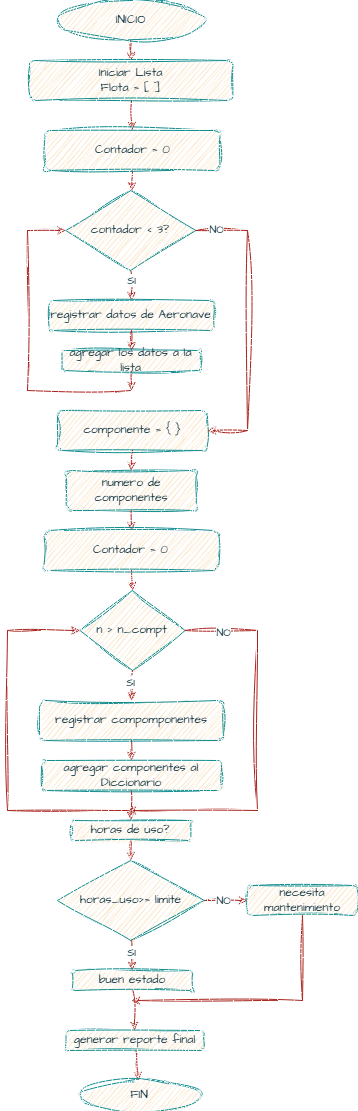

The diagram above was exported from draw.io. Its source (the exported page's mxGraphModel, read from the mxfile embedded in the PNG):
<mxGraphModel dx="1410" dy="586" grid="1" gridSize="10" guides="1" tooltips="1" connect="1" arrows="1" fold="1" page="1" pageScale="1" pageWidth="827" pageHeight="1169" background="light-dark(#ffffff, #121212)" math="0" shadow="0">
  <root>
    <mxCell id="0" />
    <mxCell id="1" parent="0" />
    <mxCell id="kgh1umML2i91eI1ZlRrK-10" edge="1" parent="1" source="kgh1umML2i91eI1ZlRrK-24" style="edgeStyle=orthogonalEdgeStyle;rounded=1;orthogonalLoop=1;jettySize=auto;html=1;sketch=1;curveFitting=1;jiggle=2;labelBackgroundColor=none;strokeColor=#A8201A;fontColor=default;exitX=0.5;exitY=1;exitDx=0;exitDy=0;entryX=0.5;entryY=0;entryDx=0;entryDy=0;" target="kgh1umML2i91eI1ZlRrK-22" value="">
      <mxGeometry relative="1" as="geometry">
        <mxPoint x="412.9999999999999" y="310.00000000000006" as="sourcePoint" />
        <mxPoint x="412.9999999999999" y="350" as="targetPoint" />
      </mxGeometry>
    </mxCell>
    <mxCell id="kgh1umML2i91eI1ZlRrK-37" connectable="0" parent="kgh1umML2i91eI1ZlRrK-10" style="edgeLabel;html=1;align=center;verticalAlign=middle;resizable=0;points=[];sketch=1;hachureGap=4;jiggle=2;curveFitting=1;strokeColor=#0F8B8D;fontFamily=Architects Daughter;fontSource=https%3A%2F%2Ffonts.googleapis.com%2Fcss%3Ffamily%3DArchitects%2BDaughter;fontColor=#143642;fillColor=#FAE5C7;" value="SI" vertex="1">
      <mxGeometry relative="1" x="-0.3277" as="geometry">
        <mxPoint as="offset" />
      </mxGeometry>
    </mxCell>
    <mxCell id="kgh1umML2i91eI1ZlRrK-20" parent="1" style="rounded=1;whiteSpace=wrap;html=1;sketch=1;hachureGap=4;jiggle=2;curveFitting=1;strokeColor=#0F8B8D;fontFamily=Architects Daughter;fontSource=https%3A%2F%2Ffonts.googleapis.com%2Fcss%3Ffamily%3DArchitects%2BDaughter;fontColor=#143642;fillColor=#FAE5C7;" value="componente = { }" vertex="1">
      <mxGeometry height="40" width="150" x="340" y="430" as="geometry" />
    </mxCell>
    <mxCell id="kgh1umML2i91eI1ZlRrK-22" parent="1" style="rounded=1;whiteSpace=wrap;html=1;sketch=1;hachureGap=4;jiggle=2;curveFitting=1;strokeColor=#0F8B8D;fontFamily=Architects Daughter;fontSource=https%3A%2F%2Ffonts.googleapis.com%2Fcss%3Ffamily%3DArchitects%2BDaughter;fontColor=#143642;fillColor=#FAE5C7;" value="registrar datos de Aeronave" vertex="1">
      <mxGeometry height="30" width="165" x="331.49" y="320" as="geometry" />
    </mxCell>
    <mxCell id="kgh1umML2i91eI1ZlRrK-23" parent="1" style="rounded=1;whiteSpace=wrap;html=1;sketch=1;hachureGap=4;jiggle=2;curveFitting=1;strokeColor=#0F8B8D;fontFamily=Architects Daughter;fontSource=https%3A%2F%2Ffonts.googleapis.com%2Fcss%3Ffamily%3DArchitects%2BDaughter;fontColor=#143642;fillColor=#FAE5C7;" value="numero de componentes" vertex="1">
      <mxGeometry height="40" width="130" x="348.66" y="490" as="geometry" />
    </mxCell>
    <mxCell id="kgh1umML2i91eI1ZlRrK-24" parent="1" style="rhombus;whiteSpace=wrap;html=1;sketch=1;hachureGap=4;jiggle=2;curveFitting=1;strokeColor=#0F8B8D;fontFamily=Architects Daughter;fontSource=https%3A%2F%2Ffonts.googleapis.com%2Fcss%3Ffamily%3DArchitects%2BDaughter;fontColor=#143642;fillColor=#FAE5C7;" value="contador &amp;lt; 3?" vertex="1">
      <mxGeometry height="80" width="130" x="348.31" y="210" as="geometry" />
    </mxCell>
    <mxCell id="kgh1umML2i91eI1ZlRrK-25" parent="1" style="rhombus;whiteSpace=wrap;html=1;sketch=1;hachureGap=4;jiggle=2;curveFitting=1;strokeColor=#0F8B8D;fontFamily=Architects Daughter;fontSource=https%3A%2F%2Ffonts.googleapis.com%2Fcss%3Ffamily%3DArchitects%2BDaughter;fontColor=#143642;fillColor=#FAE5C7;" value="n &amp;gt; n_compt" vertex="1">
      <mxGeometry height="80" width="105" x="362.49" y="610" as="geometry" />
    </mxCell>
    <mxCell id="kgh1umML2i91eI1ZlRrK-29" edge="1" parent="1" source="kgh1umML2i91eI1ZlRrK-26" style="edgeStyle=none;rounded=0;sketch=1;hachureGap=4;jiggle=2;curveFitting=1;orthogonalLoop=1;jettySize=auto;html=1;strokeColor=#A8201A;fontFamily=Architects Daughter;fontSource=https%3A%2F%2Ffonts.googleapis.com%2Fcss%3Ffamily%3DArchitects%2BDaughter;fontColor=#143642;fillColor=#FAE5C7;" target="kgh1umML2i91eI1ZlRrK-27" value="">
      <mxGeometry relative="1" as="geometry" />
    </mxCell>
    <mxCell id="kgh1umML2i91eI1ZlRrK-26" parent="1" style="ellipse;whiteSpace=wrap;html=1;sketch=1;hachureGap=4;jiggle=2;curveFitting=1;strokeColor=#0F8B8D;fontFamily=Architects Daughter;fontSource=https%3A%2F%2Ffonts.googleapis.com%2Fcss%3Ffamily%3DArchitects%2BDaughter;fontColor=#143642;fillColor=#FAE5C7;" value="INICIO" vertex="1">
      <mxGeometry height="40" width="146.63" x="340" y="20" as="geometry" />
    </mxCell>
    <mxCell id="kgh1umML2i91eI1ZlRrK-32" edge="1" parent="1" source="kgh1umML2i91eI1ZlRrK-27" style="edgeStyle=none;rounded=0;sketch=1;hachureGap=4;jiggle=2;curveFitting=1;orthogonalLoop=1;jettySize=auto;html=1;strokeColor=#A8201A;fontFamily=Architects Daughter;fontSource=https%3A%2F%2Ffonts.googleapis.com%2Fcss%3Ffamily%3DArchitects%2BDaughter;fontColor=#143642;fillColor=#FAE5C7;" target="kgh1umML2i91eI1ZlRrK-30" value="">
      <mxGeometry relative="1" as="geometry" />
    </mxCell>
    <mxCell id="kgh1umML2i91eI1ZlRrK-27" parent="1" style="rounded=1;whiteSpace=wrap;html=1;sketch=1;hachureGap=4;jiggle=2;curveFitting=1;strokeColor=#0F8B8D;fontFamily=Architects Daughter;fontSource=https%3A%2F%2Ffonts.googleapis.com%2Fcss%3Ffamily%3DArchitects%2BDaughter;fontColor=#143642;fillColor=#FAE5C7;" value="Iniciar Lista&lt;br&gt;Flota = [ ]" vertex="1">
      <mxGeometry height="40" width="203.32" x="312" y="80" as="geometry" />
    </mxCell>
    <mxCell id="kgh1umML2i91eI1ZlRrK-35" edge="1" parent="1" source="kgh1umML2i91eI1ZlRrK-30" style="edgeStyle=none;rounded=0;sketch=1;hachureGap=4;jiggle=2;curveFitting=1;orthogonalLoop=1;jettySize=auto;html=1;strokeColor=#A8201A;fontFamily=Architects Daughter;fontSource=https%3A%2F%2Ffonts.googleapis.com%2Fcss%3Ffamily%3DArchitects%2BDaughter;fontColor=#143642;fillColor=#FAE5C7;" target="kgh1umML2i91eI1ZlRrK-24" value="">
      <mxGeometry relative="1" as="geometry" />
    </mxCell>
    <mxCell id="kgh1umML2i91eI1ZlRrK-30" parent="1" style="rounded=1;whiteSpace=wrap;html=1;sketch=1;hachureGap=4;jiggle=2;curveFitting=1;strokeColor=#0F8B8D;fontFamily=Architects Daughter;fontSource=https%3A%2F%2Ffonts.googleapis.com%2Fcss%3Ffamily%3DArchitects%2BDaughter;fontColor=#143642;fillColor=#FAE5C7;" value="Contador = 0" vertex="1">
      <mxGeometry height="40" width="175" x="327.5" y="150" as="geometry" />
    </mxCell>
    <mxCell id="kgh1umML2i91eI1ZlRrK-39" edge="1" parent="1" source="kgh1umML2i91eI1ZlRrK-20" style="endArrow=classic;html=1;rounded=0;sketch=1;hachureGap=4;jiggle=2;curveFitting=1;strokeColor=#A8201A;fontFamily=Architects Daughter;fontSource=https%3A%2F%2Ffonts.googleapis.com%2Fcss%3Ffamily%3DArchitects%2BDaughter;fontColor=#143642;fillColor=#FAE5C7;exitX=0.5;exitY=1;exitDx=0;exitDy=0;entryX=0.5;entryY=0;entryDx=0;entryDy=0;" target="kgh1umML2i91eI1ZlRrK-23" value="">
      <mxGeometry height="50" relative="1" width="50" as="geometry">
        <mxPoint x="400" y="530" as="sourcePoint" />
        <mxPoint x="450" y="480" as="targetPoint" />
      </mxGeometry>
    </mxCell>
    <mxCell id="kgh1umML2i91eI1ZlRrK-40" edge="1" parent="1" source="kgh1umML2i91eI1ZlRrK-23" style="endArrow=classic;html=1;rounded=0;sketch=1;hachureGap=4;jiggle=2;curveFitting=1;strokeColor=#A8201A;fontFamily=Architects Daughter;fontSource=https%3A%2F%2Ffonts.googleapis.com%2Fcss%3Ffamily%3DArchitects%2BDaughter;fontColor=#143642;fillColor=#FAE5C7;exitX=0.5;exitY=1;exitDx=0;exitDy=0;entryX=0.5;entryY=0;entryDx=0;entryDy=0;" target="kgh1umML2i91eI1ZlRrK-43" value="">
      <mxGeometry height="50" relative="1" width="50" as="geometry">
        <mxPoint x="400" y="660" as="sourcePoint" />
        <mxPoint x="450" y="610" as="targetPoint" />
      </mxGeometry>
    </mxCell>
    <mxCell id="kgh1umML2i91eI1ZlRrK-51" edge="1" parent="1" source="kgh1umML2i91eI1ZlRrK-41" style="edgeStyle=none;rounded=0;sketch=1;hachureGap=4;jiggle=2;curveFitting=1;orthogonalLoop=1;jettySize=auto;html=1;strokeColor=#A8201A;fontFamily=Architects Daughter;fontSource=https%3A%2F%2Ffonts.googleapis.com%2Fcss%3Ffamily%3DArchitects%2BDaughter;fontColor=#143642;fillColor=#FAE5C7;" target="kgh1umML2i91eI1ZlRrK-50" value="">
      <mxGeometry relative="1" as="geometry" />
    </mxCell>
    <mxCell id="kgh1umML2i91eI1ZlRrK-41" parent="1" style="rounded=1;whiteSpace=wrap;html=1;sketch=1;hachureGap=4;jiggle=2;curveFitting=1;strokeColor=#0F8B8D;fontFamily=Architects Daughter;fontSource=https%3A%2F%2Ffonts.googleapis.com%2Fcss%3Ffamily%3DArchitects%2BDaughter;fontColor=#143642;fillColor=#FAE5C7;" value="registrar compomponentes" vertex="1">
      <mxGeometry height="40" width="183.75" x="322.12" y="720" as="geometry" />
    </mxCell>
    <mxCell id="kgh1umML2i91eI1ZlRrK-43" parent="1" style="rounded=1;whiteSpace=wrap;html=1;sketch=1;hachureGap=4;jiggle=2;curveFitting=1;strokeColor=#0F8B8D;fontFamily=Architects Daughter;fontSource=https%3A%2F%2Ffonts.googleapis.com%2Fcss%3Ffamily%3DArchitects%2BDaughter;fontColor=#143642;fillColor=#FAE5C7;" value="Contador = 0" vertex="1">
      <mxGeometry height="40" width="175" x="326.49" y="550" as="geometry" />
    </mxCell>
    <mxCell id="kgh1umML2i91eI1ZlRrK-45" edge="1" parent="1" source="kgh1umML2i91eI1ZlRrK-43" style="endArrow=classic;html=1;rounded=0;sketch=1;hachureGap=4;jiggle=2;curveFitting=1;strokeColor=#A8201A;fontFamily=Architects Daughter;fontSource=https%3A%2F%2Ffonts.googleapis.com%2Fcss%3Ffamily%3DArchitects%2BDaughter;fontColor=#143642;fillColor=#FAE5C7;exitX=0.5;exitY=1;exitDx=0;exitDy=0;entryX=0.5;entryY=0;entryDx=0;entryDy=0;" target="kgh1umML2i91eI1ZlRrK-25" value="">
      <mxGeometry height="50" relative="1" width="50" as="geometry">
        <mxPoint x="420" y="640" as="sourcePoint" />
        <mxPoint x="470" y="590" as="targetPoint" />
      </mxGeometry>
    </mxCell>
    <mxCell id="kgh1umML2i91eI1ZlRrK-46" edge="1" parent="1" source="kgh1umML2i91eI1ZlRrK-25" style="endArrow=classic;html=1;rounded=0;sketch=1;hachureGap=4;jiggle=2;curveFitting=1;strokeColor=#A8201A;fontFamily=Architects Daughter;fontSource=https%3A%2F%2Ffonts.googleapis.com%2Fcss%3Ffamily%3DArchitects%2BDaughter;fontColor=#143642;fillColor=#FAE5C7;exitX=0.5;exitY=1;exitDx=0;exitDy=0;entryX=0.5;entryY=0;entryDx=0;entryDy=0;" target="kgh1umML2i91eI1ZlRrK-41" value="">
      <mxGeometry height="50" relative="1" width="50" as="geometry">
        <mxPoint x="420" y="730" as="sourcePoint" />
        <mxPoint x="470" y="680" as="targetPoint" />
      </mxGeometry>
    </mxCell>
    <mxCell id="5QY34tWT42sZwWubZMa9-9" connectable="0" parent="kgh1umML2i91eI1ZlRrK-46" style="edgeLabel;html=1;align=center;verticalAlign=middle;resizable=0;points=[];sketch=1;hachureGap=4;jiggle=2;curveFitting=1;strokeColor=#0F8B8D;fontFamily=Architects Daughter;fontSource=https%3A%2F%2Ffonts.googleapis.com%2Fcss%3Ffamily%3DArchitects%2BDaughter;fontColor=#143642;fillColor=#FAE5C7;" value="SI" vertex="1">
      <mxGeometry relative="1" x="-0.2213" y="-2" as="geometry">
        <mxPoint as="offset" />
      </mxGeometry>
    </mxCell>
    <mxCell id="kgh1umML2i91eI1ZlRrK-48" edge="1" parent="1" source="kgh1umML2i91eI1ZlRrK-25" style="endArrow=classic;html=1;rounded=0;sketch=1;hachureGap=4;jiggle=2;curveFitting=1;strokeColor=#A8201A;fontFamily=Architects Daughter;fontSource=https%3A%2F%2Ffonts.googleapis.com%2Fcss%3Ffamily%3DArchitects%2BDaughter;fontColor=#143642;fillColor=#FAE5C7;exitX=1;exitY=0.5;exitDx=0;exitDy=0;" value="">
      <mxGeometry height="50" relative="1" width="50" as="geometry">
        <Array as="points">
          <mxPoint x="540" y="650" />
          <mxPoint x="540" y="830" />
        </Array>
        <mxPoint x="400" y="680" as="sourcePoint" />
        <mxPoint x="410" y="830" as="targetPoint" />
      </mxGeometry>
    </mxCell>
    <mxCell id="5QY34tWT42sZwWubZMa9-7" connectable="0" parent="kgh1umML2i91eI1ZlRrK-48" style="edgeLabel;html=1;align=center;verticalAlign=middle;resizable=0;points=[];sketch=1;hachureGap=4;jiggle=2;curveFitting=1;strokeColor=#0F8B8D;fontFamily=Architects Daughter;fontSource=https%3A%2F%2Ffonts.googleapis.com%2Fcss%3Ffamily%3DArchitects%2BDaughter;fontColor=#143642;fillColor=#FAE5C7;" value="NO" vertex="1">
      <mxGeometry relative="1" x="-0.799" y="-1" as="geometry">
        <mxPoint as="offset" />
      </mxGeometry>
    </mxCell>
    <mxCell id="kgh1umML2i91eI1ZlRrK-53" edge="1" parent="1" source="kgh1umML2i91eI1ZlRrK-50" style="edgeStyle=none;rounded=0;sketch=1;hachureGap=4;jiggle=2;curveFitting=1;orthogonalLoop=1;jettySize=auto;html=1;strokeColor=#A8201A;fontFamily=Architects Daughter;fontSource=https%3A%2F%2Ffonts.googleapis.com%2Fcss%3Ffamily%3DArchitects%2BDaughter;fontColor=#143642;fillColor=#FAE5C7;entryX=0.5;entryY=0;entryDx=0;entryDy=0;" target="5QY34tWT42sZwWubZMa9-12" value="">
      <mxGeometry relative="1" as="geometry">
        <mxPoint x="414" y="870" as="targetPoint" />
      </mxGeometry>
    </mxCell>
    <mxCell id="kgh1umML2i91eI1ZlRrK-50" parent="1" style="rounded=1;whiteSpace=wrap;html=1;sketch=1;hachureGap=4;jiggle=2;curveFitting=1;strokeColor=#0F8B8D;fontFamily=Architects Daughter;fontSource=https%3A%2F%2Ffonts.googleapis.com%2Fcss%3Ffamily%3DArchitects%2BDaughter;fontColor=#143642;fillColor=#FAE5C7;" value="agregar componentes al Diccionario" vertex="1">
      <mxGeometry height="30" width="180" x="323.99" y="780" as="geometry" />
    </mxCell>
    <mxCell id="5QY34tWT42sZwWubZMa9-26" edge="1" parent="1" source="5QY34tWT42sZwWubZMa9-1" style="edgeStyle=none;rounded=0;sketch=1;hachureGap=4;jiggle=2;curveFitting=1;orthogonalLoop=1;jettySize=auto;html=1;exitX=0.5;exitY=1;exitDx=0;exitDy=0;strokeColor=#A8201A;fontFamily=Architects Daughter;fontSource=https%3A%2F%2Ffonts.googleapis.com%2Fcss%3Ffamily%3DArchitects%2BDaughter;fontColor=#143642;fillColor=#FAE5C7;">
      <mxGeometry relative="1" as="geometry">
        <mxPoint x="414" y="410" as="targetPoint" />
      </mxGeometry>
    </mxCell>
    <mxCell id="5QY34tWT42sZwWubZMa9-1" parent="1" style="rounded=1;whiteSpace=wrap;html=1;sketch=1;hachureGap=4;jiggle=2;curveFitting=1;strokeColor=#0F8B8D;fontFamily=Architects Daughter;fontSource=https%3A%2F%2Ffonts.googleapis.com%2Fcss%3Ffamily%3DArchitects%2BDaughter;fontColor=#143642;fillColor=#FAE5C7;" value="agregar los datos a la lista" vertex="1">
      <mxGeometry height="20" width="139" x="344.49" y="370" as="geometry" />
    </mxCell>
    <mxCell id="5QY34tWT42sZwWubZMa9-2" edge="1" parent="1" source="kgh1umML2i91eI1ZlRrK-22" style="endArrow=classic;html=1;rounded=0;sketch=1;hachureGap=4;jiggle=2;curveFitting=1;strokeColor=#A8201A;fontFamily=Architects Daughter;fontSource=https%3A%2F%2Ffonts.googleapis.com%2Fcss%3Ffamily%3DArchitects%2BDaughter;fontColor=#143642;fillColor=#FAE5C7;exitX=0.5;exitY=1;exitDx=0;exitDy=0;entryX=0.5;entryY=0;entryDx=0;entryDy=0;" target="5QY34tWT42sZwWubZMa9-1" value="">
      <mxGeometry height="50" relative="1" width="50" as="geometry">
        <mxPoint x="410" y="500" as="sourcePoint" />
        <mxPoint x="460" y="450" as="targetPoint" />
      </mxGeometry>
    </mxCell>
    <mxCell id="5QY34tWT42sZwWubZMa9-4" edge="1" parent="1" source="kgh1umML2i91eI1ZlRrK-24" style="endArrow=classic;html=1;rounded=0;sketch=1;hachureGap=4;jiggle=2;curveFitting=1;strokeColor=#A8201A;fontFamily=Architects Daughter;fontSource=https%3A%2F%2Ffonts.googleapis.com%2Fcss%3Ffamily%3DArchitects%2BDaughter;fontColor=#143642;fillColor=#FAE5C7;exitX=1;exitY=0.5;exitDx=0;exitDy=0;curved=0;entryX=1;entryY=0.5;entryDx=0;entryDy=0;" target="kgh1umML2i91eI1ZlRrK-20" value="">
      <mxGeometry height="50" relative="1" width="50" as="geometry">
        <Array as="points">
          <mxPoint x="530" y="250" />
          <mxPoint x="530" y="450" />
        </Array>
        <mxPoint x="420" y="440" as="sourcePoint" />
        <mxPoint x="530" y="430" as="targetPoint" />
      </mxGeometry>
    </mxCell>
    <mxCell id="5QY34tWT42sZwWubZMa9-5" connectable="0" parent="5QY34tWT42sZwWubZMa9-4" style="edgeLabel;html=1;align=center;verticalAlign=middle;resizable=0;points=[];sketch=1;hachureGap=4;jiggle=2;curveFitting=1;strokeColor=#0F8B8D;fontFamily=Architects Daughter;fontSource=https%3A%2F%2Ffonts.googleapis.com%2Fcss%3Ffamily%3DArchitects%2BDaughter;fontColor=#143642;fillColor=#FAE5C7;" value="NO" vertex="1">
      <mxGeometry relative="1" x="-0.8612" y="2" as="geometry">
        <mxPoint as="offset" />
      </mxGeometry>
    </mxCell>
    <mxCell id="5QY34tWT42sZwWubZMa9-6" edge="1" parent="1" style="endArrow=classic;html=1;rounded=0;sketch=1;hachureGap=4;jiggle=2;curveFitting=1;strokeColor=#A8201A;fontFamily=Architects Daughter;fontSource=https%3A%2F%2Ffonts.googleapis.com%2Fcss%3Ffamily%3DArchitects%2BDaughter;fontColor=#143642;fillColor=#FAE5C7;entryX=0;entryY=0.5;entryDx=0;entryDy=0;" target="kgh1umML2i91eI1ZlRrK-24" value="">
      <mxGeometry height="50" relative="1" width="50" as="geometry">
        <Array as="points">
          <mxPoint x="310" y="410" />
          <mxPoint x="310" y="250" />
        </Array>
        <mxPoint x="413" y="410" as="sourcePoint" />
        <mxPoint x="270" y="290" as="targetPoint" />
      </mxGeometry>
    </mxCell>
    <mxCell id="5QY34tWT42sZwWubZMa9-10" edge="1" parent="1" style="endArrow=classic;html=1;rounded=0;sketch=1;hachureGap=4;jiggle=2;curveFitting=1;strokeColor=#A8201A;fontFamily=Architects Daughter;fontSource=https%3A%2F%2Ffonts.googleapis.com%2Fcss%3Ffamily%3DArchitects%2BDaughter;fontColor=#143642;fillColor=#FAE5C7;entryX=0;entryY=0.5;entryDx=0;entryDy=0;" target="kgh1umML2i91eI1ZlRrK-25" value="">
      <mxGeometry height="50" relative="1" width="50" as="geometry">
        <Array as="points">
          <mxPoint x="290" y="830" />
          <mxPoint x="290" y="650" />
        </Array>
        <mxPoint x="410" y="830" as="sourcePoint" />
        <mxPoint x="470" y="700" as="targetPoint" />
      </mxGeometry>
    </mxCell>
    <mxCell id="5QY34tWT42sZwWubZMa9-18" edge="1" parent="1" source="5QY34tWT42sZwWubZMa9-11" style="edgeStyle=none;rounded=0;sketch=1;hachureGap=4;jiggle=2;curveFitting=1;orthogonalLoop=1;jettySize=auto;html=1;strokeColor=#A8201A;fontFamily=Architects Daughter;fontSource=https%3A%2F%2Ffonts.googleapis.com%2Fcss%3Ffamily%3DArchitects%2BDaughter;fontColor=#143642;fillColor=#FAE5C7;" target="5QY34tWT42sZwWubZMa9-17" value="">
      <mxGeometry relative="1" as="geometry" />
    </mxCell>
    <mxCell id="5QY34tWT42sZwWubZMa9-19" connectable="0" parent="5QY34tWT42sZwWubZMa9-18" style="edgeLabel;html=1;align=center;verticalAlign=middle;resizable=0;points=[];sketch=1;hachureGap=4;jiggle=2;curveFitting=1;strokeColor=#0F8B8D;fontFamily=Architects Daughter;fontSource=https%3A%2F%2Ffonts.googleapis.com%2Fcss%3Ffamily%3DArchitects%2BDaughter;fontColor=#143642;fillColor=#FAE5C7;" value="NO" vertex="1">
      <mxGeometry relative="1" x="-0.1014" y="1" as="geometry">
        <mxPoint as="offset" />
      </mxGeometry>
    </mxCell>
    <mxCell id="5QY34tWT42sZwWubZMa9-20" edge="1" parent="1" source="5QY34tWT42sZwWubZMa9-11" style="edgeStyle=none;rounded=0;sketch=1;hachureGap=4;jiggle=2;curveFitting=1;orthogonalLoop=1;jettySize=auto;html=1;strokeColor=#A8201A;fontFamily=Architects Daughter;fontSource=https%3A%2F%2Ffonts.googleapis.com%2Fcss%3Ffamily%3DArchitects%2BDaughter;fontColor=#143642;fillColor=#FAE5C7;" target="5QY34tWT42sZwWubZMa9-15" value="">
      <mxGeometry relative="1" as="geometry" />
    </mxCell>
    <mxCell id="5QY34tWT42sZwWubZMa9-21" connectable="0" parent="5QY34tWT42sZwWubZMa9-20" style="edgeLabel;html=1;align=center;verticalAlign=middle;resizable=0;points=[];sketch=1;hachureGap=4;jiggle=2;curveFitting=1;strokeColor=#0F8B8D;fontFamily=Architects Daughter;fontSource=https%3A%2F%2Ffonts.googleapis.com%2Fcss%3Ffamily%3DArchitects%2BDaughter;fontColor=#143642;fillColor=#FAE5C7;" value="SI" vertex="1">
      <mxGeometry relative="1" x="-0.1928" y="-1" as="geometry">
        <mxPoint as="offset" />
      </mxGeometry>
    </mxCell>
    <mxCell id="5QY34tWT42sZwWubZMa9-11" parent="1" style="rhombus;whiteSpace=wrap;html=1;sketch=1;hachureGap=4;jiggle=2;curveFitting=1;strokeColor=#0F8B8D;fontFamily=Architects Daughter;fontSource=https%3A%2F%2Ffonts.googleapis.com%2Fcss%3Ffamily%3DArchitects%2BDaughter;fontColor=#143642;fillColor=#FAE5C7;" value="horas_uso&amp;gt;= limite" vertex="1">
      <mxGeometry height="80" width="146.69" x="339.99999999999994" y="880" as="geometry" />
    </mxCell>
    <mxCell id="5QY34tWT42sZwWubZMa9-13" edge="1" parent="1" source="5QY34tWT42sZwWubZMa9-12" style="edgeStyle=none;rounded=0;sketch=1;hachureGap=4;jiggle=2;curveFitting=1;orthogonalLoop=1;jettySize=auto;html=1;strokeColor=#A8201A;fontFamily=Architects Daughter;fontSource=https%3A%2F%2Ffonts.googleapis.com%2Fcss%3Ffamily%3DArchitects%2BDaughter;fontColor=#143642;fillColor=#FAE5C7;" target="5QY34tWT42sZwWubZMa9-11" value="">
      <mxGeometry relative="1" as="geometry" />
    </mxCell>
    <mxCell id="5QY34tWT42sZwWubZMa9-12" parent="1" style="rounded=1;whiteSpace=wrap;html=1;sketch=1;hachureGap=4;jiggle=2;curveFitting=1;strokeColor=#0F8B8D;fontFamily=Architects Daughter;fontSource=https%3A%2F%2Ffonts.googleapis.com%2Fcss%3Ffamily%3DArchitects%2BDaughter;fontColor=#143642;fillColor=#FAE5C7;" value="horas de uso?" vertex="1">
      <mxGeometry height="20" width="120" x="353.31" y="840" as="geometry" />
    </mxCell>
    <mxCell id="5QY34tWT42sZwWubZMa9-25" edge="1" parent="1" source="5QY34tWT42sZwWubZMa9-14" style="edgeStyle=none;rounded=0;sketch=1;hachureGap=4;jiggle=2;curveFitting=1;orthogonalLoop=1;jettySize=auto;html=1;strokeColor=#A8201A;fontFamily=Architects Daughter;fontSource=https%3A%2F%2Ffonts.googleapis.com%2Fcss%3Ffamily%3DArchitects%2BDaughter;fontColor=#143642;fillColor=#FAE5C7;" target="5QY34tWT42sZwWubZMa9-24" value="">
      <mxGeometry relative="1" as="geometry" />
    </mxCell>
    <mxCell id="5QY34tWT42sZwWubZMa9-14" parent="1" style="rounded=1;whiteSpace=wrap;html=1;sketch=1;hachureGap=4;jiggle=2;curveFitting=1;strokeColor=#0F8B8D;fontFamily=Architects Daughter;fontSource=https%3A%2F%2Ffonts.googleapis.com%2Fcss%3Ffamily%3DArchitects%2BDaughter;fontColor=#143642;fillColor=#FAE5C7;" value="generar reporte final" vertex="1">
      <mxGeometry height="20" width="138.5" x="348.19" y="1050" as="geometry" />
    </mxCell>
    <mxCell id="5QY34tWT42sZwWubZMa9-22" edge="1" parent="1" source="5QY34tWT42sZwWubZMa9-15" style="edgeStyle=none;rounded=0;sketch=1;hachureGap=4;jiggle=2;curveFitting=1;orthogonalLoop=1;jettySize=auto;html=1;strokeColor=#A8201A;fontFamily=Architects Daughter;fontSource=https%3A%2F%2Ffonts.googleapis.com%2Fcss%3Ffamily%3DArchitects%2BDaughter;fontColor=#143642;fillColor=#FAE5C7;" target="5QY34tWT42sZwWubZMa9-14" value="">
      <mxGeometry relative="1" as="geometry" />
    </mxCell>
    <mxCell id="5QY34tWT42sZwWubZMa9-15" parent="1" style="rounded=1;whiteSpace=wrap;html=1;sketch=1;hachureGap=4;jiggle=2;curveFitting=1;strokeColor=#0F8B8D;fontFamily=Architects Daughter;fontSource=https%3A%2F%2Ffonts.googleapis.com%2Fcss%3Ffamily%3DArchitects%2BDaughter;fontColor=#143642;fillColor=#FAE5C7;" value="buen estado" vertex="1">
      <mxGeometry height="20" width="120" x="355" y="990" as="geometry" />
    </mxCell>
    <mxCell id="5QY34tWT42sZwWubZMa9-17" parent="1" style="rounded=1;whiteSpace=wrap;html=1;sketch=1;hachureGap=4;jiggle=2;curveFitting=1;strokeColor=#0F8B8D;fontFamily=Architects Daughter;fontSource=https%3A%2F%2Ffonts.googleapis.com%2Fcss%3Ffamily%3DArchitects%2BDaughter;fontColor=#143642;fillColor=#FAE5C7;" value="necesita mantenimiento" vertex="1">
      <mxGeometry height="30" width="110" x="530" y="905" as="geometry" />
    </mxCell>
    <mxCell id="5QY34tWT42sZwWubZMa9-23" edge="1" parent="1" source="5QY34tWT42sZwWubZMa9-17" style="endArrow=classic;html=1;rounded=0;sketch=1;hachureGap=4;jiggle=2;curveFitting=1;strokeColor=#A8201A;fontFamily=Architects Daughter;fontSource=https%3A%2F%2Ffonts.googleapis.com%2Fcss%3Ffamily%3DArchitects%2BDaughter;fontColor=#143642;fillColor=#FAE5C7;exitX=0.5;exitY=1;exitDx=0;exitDy=0;" value="">
      <mxGeometry height="50" relative="1" width="50" as="geometry">
        <Array as="points">
          <mxPoint x="585" y="1020" />
        </Array>
        <mxPoint x="579" y="905" as="sourcePoint" />
        <mxPoint x="414" y="1020" as="targetPoint" />
      </mxGeometry>
    </mxCell>
    <mxCell id="5QY34tWT42sZwWubZMa9-24" parent="1" style="ellipse;whiteSpace=wrap;html=1;sketch=1;hachureGap=4;jiggle=2;curveFitting=1;strokeColor=#0F8B8D;fontFamily=Architects Daughter;fontSource=https%3A%2F%2Ffonts.googleapis.com%2Fcss%3Ffamily%3DArchitects%2BDaughter;fontColor=#143642;fillColor=#FAE5C7;" value="FIN" vertex="1">
      <mxGeometry height="30" width="120" x="362.49" y="1100" as="geometry" />
    </mxCell>
  </root>
</mxGraphModel>